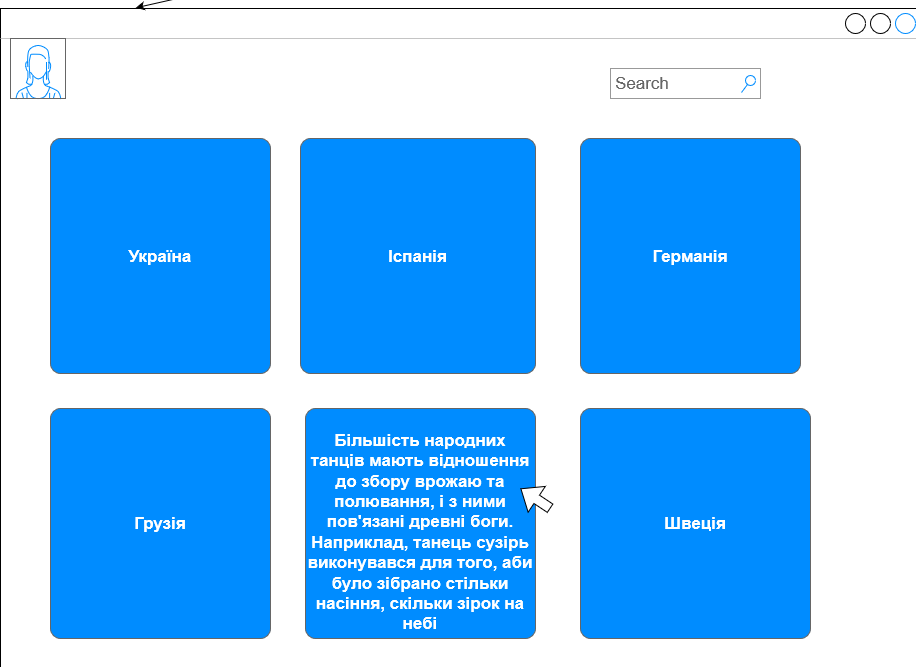

The diagram above was exported from draw.io. Its source (the exported page's mxGraphModel, read from the mxfile embedded in the PNG):
<mxGraphModel dx="1408" dy="718" grid="1" gridSize="10" guides="1" tooltips="1" connect="1" arrows="1" fold="1" page="1" pageScale="1" pageWidth="1169" pageHeight="1654" math="0" shadow="0">
  <root>
    <mxCell id="0" />
    <mxCell id="1" parent="0" />
    <mxCell id="NH3zSkg61htBWSPfBl-c-1" value="Особистий кабінет" style="strokeWidth=1;shadow=0;dashed=0;align=center;html=1;shape=mxgraph.mockup.containers.window;align=left;verticalAlign=top;spacingLeft=8;strokeColor2=#008cff;strokeColor3=#c4c4c4;fontColor=#666666;mainText=;fontSize=17;labelBackgroundColor=none;" parent="1" vertex="1">
      <mxGeometry x="330" y="20" width="550" height="380" as="geometry" />
    </mxCell>
    <mxCell id="NH3zSkg61htBWSPfBl-c-18" value="" style="verticalLabelPosition=bottom;shadow=0;dashed=0;align=center;html=1;verticalAlign=top;strokeWidth=1;shape=mxgraph.mockup.containers.userFemale;strokeColor=#666666;strokeColor2=#008cff;" parent="1" vertex="1">
      <mxGeometry x="340" y="70" width="100" height="100" as="geometry" />
    </mxCell>
    <mxCell id="NH3zSkg61htBWSPfBl-c-28" value="********" style="strokeWidth=1;shadow=0;dashed=0;align=center;html=1;shape=mxgraph.mockup.forms.pwField;strokeColor=#999999;mainText=;align=left;fontColor=#666666;fontSize=17;spacingLeft=3;" parent="1" vertex="1">
      <mxGeometry x="470" y="340" width="150" height="30" as="geometry" />
    </mxCell>
    <mxCell id="NH3zSkg61htBWSPfBl-c-30" value="Ім'я" style="strokeWidth=1;shadow=0;dashed=0;align=center;html=1;shape=mxgraph.mockup.forms.pwField;strokeColor=#999999;mainText=;align=left;fontColor=#666666;fontSize=17;spacingLeft=3;" parent="1" vertex="1">
      <mxGeometry x="470" y="70" width="150" height="30" as="geometry" />
    </mxCell>
    <mxCell id="NH3zSkg61htBWSPfBl-c-31" value="Прізвище" style="strokeWidth=1;shadow=0;dashed=0;align=center;html=1;shape=mxgraph.mockup.forms.pwField;strokeColor=#999999;mainText=;align=left;fontColor=#666666;fontSize=17;spacingLeft=3;" parent="1" vertex="1">
      <mxGeometry x="470" y="120" width="150" height="30" as="geometry" />
    </mxCell>
    <mxCell id="NH3zSkg61htBWSPfBl-c-32" value="Вік" style="strokeWidth=1;shadow=0;dashed=0;align=center;html=1;shape=mxgraph.mockup.forms.pwField;strokeColor=#999999;mainText=;align=left;fontColor=#666666;fontSize=17;spacingLeft=3;" parent="1" vertex="1">
      <mxGeometry x="470" y="170" width="150" height="30" as="geometry" />
    </mxCell>
    <mxCell id="NH3zSkg61htBWSPfBl-c-33" value="Група інвалідностісті" style="strokeWidth=1;shadow=0;dashed=0;align=center;html=1;shape=mxgraph.mockup.forms.pwField;strokeColor=#999999;mainText=;align=left;fontColor=#666666;fontSize=17;spacingLeft=3;" parent="1" vertex="1">
      <mxGeometry x="470" y="210" width="190" height="30" as="geometry" />
    </mxCell>
    <mxCell id="NH3zSkg61htBWSPfBl-c-34" value="Бажана інтенсивність" style="strokeWidth=1;shadow=0;dashed=0;align=center;html=1;shape=mxgraph.mockup.forms.pwField;strokeColor=#999999;mainText=;align=left;fontColor=#666666;fontSize=17;spacingLeft=3;" parent="1" vertex="1">
      <mxGeometry x="470" y="250" width="190" height="30" as="geometry" />
    </mxCell>
    <mxCell id="NH3zSkg61htBWSPfBl-c-35" value="Стать" style="strokeWidth=1;shadow=0;dashed=0;align=center;html=1;shape=mxgraph.mockup.forms.pwField;strokeColor=#999999;mainText=;align=left;fontColor=#666666;fontSize=17;spacingLeft=3;" parent="1" vertex="1">
      <mxGeometry x="470" y="290" width="150" height="30" as="geometry" />
    </mxCell>
    <mxCell id="NH3zSkg61htBWSPfBl-c-36" value="Налаштування" style="strokeWidth=1;shadow=0;dashed=0;align=center;html=1;shape=mxgraph.mockup.buttons.button;strokeColor=#666666;fontColor=#ffffff;mainText=;buttonStyle=round;fontSize=17;fontStyle=1;fillColor=#008cff;whiteSpace=wrap;" parent="1" vertex="1">
      <mxGeometry x="720" y="60" width="150" height="50" as="geometry" />
    </mxCell>
    <mxCell id="NH3zSkg61htBWSPfBl-c-37" value="" style="strokeWidth=1;shadow=0;dashed=0;align=center;html=1;shape=mxgraph.mockup.containers.window;align=left;verticalAlign=top;spacingLeft=8;strokeColor2=#008cff;strokeColor3=#c4c4c4;fontColor=#666666;mainText=;fontSize=17;labelBackgroundColor=none;" parent="1" vertex="1">
      <mxGeometry x="330" y="420" width="770" height="460" as="geometry" />
    </mxCell>
    <mxCell id="NH3zSkg61htBWSPfBl-c-40" value="Україна" style="strokeWidth=1;shadow=0;dashed=0;align=center;html=1;shape=mxgraph.mockup.buttons.button;strokeColor=#666666;fontColor=#ffffff;mainText=;buttonStyle=round;fontSize=17;fontStyle=1;fillColor=#008cff;whiteSpace=wrap;" parent="1" vertex="1">
      <mxGeometry x="350" y="530" width="170" height="150" as="geometry" />
    </mxCell>
    <mxCell id="NH3zSkg61htBWSPfBl-c-41" value="Іспанія" style="strokeWidth=1;shadow=0;dashed=0;align=center;html=1;shape=mxgraph.mockup.buttons.button;strokeColor=#666666;fontColor=#ffffff;mainText=;buttonStyle=round;fontSize=17;fontStyle=1;fillColor=#008cff;whiteSpace=wrap;" parent="1" vertex="1">
      <mxGeometry x="600" y="530" width="170" height="150" as="geometry" />
    </mxCell>
    <mxCell id="NH3zSkg61htBWSPfBl-c-42" value="Германія" style="strokeWidth=1;shadow=0;dashed=0;align=center;html=1;shape=mxgraph.mockup.buttons.button;strokeColor=#666666;fontColor=#ffffff;mainText=;buttonStyle=round;fontSize=17;fontStyle=1;fillColor=#008cff;whiteSpace=wrap;" parent="1" vertex="1">
      <mxGeometry x="840" y="530" width="170" height="150" as="geometry" />
    </mxCell>
    <mxCell id="NH3zSkg61htBWSPfBl-c-43" value="Грузія" style="strokeWidth=1;shadow=0;dashed=0;align=center;html=1;shape=mxgraph.mockup.buttons.button;strokeColor=#666666;fontColor=#ffffff;mainText=;buttonStyle=round;fontSize=17;fontStyle=1;fillColor=#008cff;whiteSpace=wrap;" parent="1" vertex="1">
      <mxGeometry x="350" y="710" width="170" height="150" as="geometry" />
    </mxCell>
    <mxCell id="NH3zSkg61htBWSPfBl-c-44" value="Китай" style="strokeWidth=1;shadow=0;dashed=0;align=center;html=1;shape=mxgraph.mockup.buttons.button;strokeColor=#666666;fontColor=#ffffff;mainText=;buttonStyle=round;fontSize=17;fontStyle=1;fillColor=#008cff;whiteSpace=wrap;" parent="1" vertex="1">
      <mxGeometry x="600" y="710" width="170" height="150" as="geometry" />
    </mxCell>
    <mxCell id="NH3zSkg61htBWSPfBl-c-45" value="Швеція" style="strokeWidth=1;shadow=0;dashed=0;align=center;html=1;shape=mxgraph.mockup.buttons.button;strokeColor=#666666;fontColor=#ffffff;mainText=;buttonStyle=round;fontSize=17;fontStyle=1;fillColor=#008cff;whiteSpace=wrap;" parent="1" vertex="1">
      <mxGeometry x="840" y="710" width="170" height="150" as="geometry" />
    </mxCell>
    <mxCell id="NH3zSkg61htBWSPfBl-c-46" value="Search" style="strokeWidth=1;shadow=0;dashed=0;align=center;html=1;shape=mxgraph.mockup.forms.searchBox;strokeColor=#999999;mainText=;strokeColor2=#008cff;fontColor=#666666;fontSize=17;align=left;spacingLeft=3;" parent="1" vertex="1">
      <mxGeometry x="940" y="480" width="150" height="30" as="geometry" />
    </mxCell>
    <mxCell id="NH3zSkg61htBWSPfBl-c-47" value="" style="verticalLabelPosition=bottom;shadow=0;dashed=0;align=center;html=1;verticalAlign=top;strokeWidth=1;shape=mxgraph.mockup.containers.userFemale;strokeColor=#666666;strokeColor2=#008cff;" parent="1" vertex="1">
      <mxGeometry x="340" y="450" width="55" height="60" as="geometry" />
    </mxCell>
    <mxCell id="NH3zSkg61htBWSPfBl-c-49" value="" style="strokeWidth=1;shadow=0;dashed=0;align=center;html=1;shape=mxgraph.mockup.containers.window;align=left;verticalAlign=top;spacingLeft=8;strokeColor2=#008cff;strokeColor3=#c4c4c4;fontColor=#666666;mainText=;fontSize=17;labelBackgroundColor=none;" parent="1" vertex="1">
      <mxGeometry x="140" y="970" width="920" height="670" as="geometry" />
    </mxCell>
    <mxCell id="NH3zSkg61htBWSPfBl-c-50" value="Україна" style="strokeWidth=1;shadow=0;dashed=0;align=center;html=1;shape=mxgraph.mockup.buttons.button;strokeColor=#666666;fontColor=#ffffff;mainText=;buttonStyle=round;fontSize=17;fontStyle=1;fillColor=#008cff;whiteSpace=wrap;" parent="1" vertex="1">
      <mxGeometry x="190" y="1100" width="220" height="235" as="geometry" />
    </mxCell>
    <mxCell id="NH3zSkg61htBWSPfBl-c-51" value="Грузія" style="strokeWidth=1;shadow=0;dashed=0;align=center;html=1;shape=mxgraph.mockup.buttons.button;strokeColor=#666666;fontColor=#ffffff;mainText=;buttonStyle=round;fontSize=17;fontStyle=1;fillColor=#008cff;whiteSpace=wrap;" parent="1" vertex="1">
      <mxGeometry x="190" y="1370" width="220" height="230" as="geometry" />
    </mxCell>
    <mxCell id="NH3zSkg61htBWSPfBl-c-52" value="Іспанія" style="strokeWidth=1;shadow=0;dashed=0;align=center;html=1;shape=mxgraph.mockup.buttons.button;strokeColor=#666666;fontColor=#ffffff;mainText=;buttonStyle=round;fontSize=17;fontStyle=1;fillColor=#008cff;whiteSpace=wrap;" parent="1" vertex="1">
      <mxGeometry x="440" y="1100" width="235" height="235" as="geometry" />
    </mxCell>
    <mxCell id="NH3zSkg61htBWSPfBl-c-53" value="&lt;p&gt;&lt;br&gt;&lt;/p&gt;&lt;p&gt;Більшість народних танців мають відношення до збору врожаю та &lt;br&gt;полювання, і з ними пов'язані древні боги. Наприклад, танець сузірь &lt;br&gt;виконувався для того, аби було зібрано стільки насіння, скільки зірок на небі&lt;br&gt;&lt;br&gt;&lt;/p&gt;" style="strokeWidth=1;shadow=0;dashed=0;align=center;html=1;shape=mxgraph.mockup.buttons.button;strokeColor=#666666;fontColor=#ffffff;mainText=;buttonStyle=round;fontSize=17;fontStyle=1;fillColor=#008cff;whiteSpace=wrap;" parent="1" vertex="1">
      <mxGeometry x="445" y="1370" width="230" height="230" as="geometry" />
    </mxCell>
    <mxCell id="NH3zSkg61htBWSPfBl-c-54" value="Швеція" style="strokeWidth=1;shadow=0;dashed=0;align=center;html=1;shape=mxgraph.mockup.buttons.button;strokeColor=#666666;fontColor=#ffffff;mainText=;buttonStyle=round;fontSize=17;fontStyle=1;fillColor=#008cff;whiteSpace=wrap;" parent="1" vertex="1">
      <mxGeometry x="720" y="1370" width="230" height="230" as="geometry" />
    </mxCell>
    <mxCell id="NH3zSkg61htBWSPfBl-c-55" value="Германія" style="strokeWidth=1;shadow=0;dashed=0;align=center;html=1;shape=mxgraph.mockup.buttons.button;strokeColor=#666666;fontColor=#ffffff;mainText=;buttonStyle=round;fontSize=17;fontStyle=1;fillColor=#008cff;whiteSpace=wrap;" parent="1" vertex="1">
      <mxGeometry x="720" y="1100" width="220" height="235" as="geometry" />
    </mxCell>
    <mxCell id="NH3zSkg61htBWSPfBl-c-56" value="Search" style="strokeWidth=1;shadow=0;dashed=0;align=center;html=1;shape=mxgraph.mockup.forms.searchBox;strokeColor=#999999;mainText=;strokeColor2=#008cff;fontColor=#666666;fontSize=17;align=left;spacingLeft=3;" parent="1" vertex="1">
      <mxGeometry x="750" y="1030" width="150" height="30" as="geometry" />
    </mxCell>
    <mxCell id="NH3zSkg61htBWSPfBl-c-57" value="" style="verticalLabelPosition=bottom;shadow=0;dashed=0;align=center;html=1;verticalAlign=top;strokeWidth=1;shape=mxgraph.mockup.containers.userFemale;strokeColor=#666666;strokeColor2=#008cff;" parent="1" vertex="1">
      <mxGeometry x="150" y="1000" width="55" height="60" as="geometry" />
    </mxCell>
    <mxCell id="NH3zSkg61htBWSPfBl-c-60" value="" style="shape=flexArrow;endArrow=classic;html=1;rounded=0;fillColor=default;" parent="1" edge="1">
      <mxGeometry width="50" height="50" relative="1" as="geometry">
        <mxPoint x="690" y="1470" as="sourcePoint" />
        <mxPoint x="660" y="1450" as="targetPoint" />
      </mxGeometry>
    </mxCell>
    <mxCell id="cpxKowHaoFRk9K9qOfEq-1" value="" style="endArrow=classic;html=1;rounded=0;fillColor=default;exitX=0.07;exitY=0.057;exitDx=0;exitDy=0;exitPerimeter=0;" edge="1" parent="1" source="NH3zSkg61htBWSPfBl-c-37" target="NH3zSkg61htBWSPfBl-c-1">
      <mxGeometry width="50" height="50" relative="1" as="geometry">
        <mxPoint x="560" y="390" as="sourcePoint" />
        <mxPoint x="610" y="340" as="targetPoint" />
      </mxGeometry>
    </mxCell>
    <mxCell id="cpxKowHaoFRk9K9qOfEq-2" value="" style="endArrow=classic;html=1;rounded=0;fillColor=default;entryX=0.147;entryY=-0.001;entryDx=0;entryDy=0;entryPerimeter=0;exitX=0.434;exitY=1.004;exitDx=0;exitDy=0;exitPerimeter=0;" edge="1" parent="1" source="NH3zSkg61htBWSPfBl-c-37" target="NH3zSkg61htBWSPfBl-c-49">
      <mxGeometry width="50" height="50" relative="1" as="geometry">
        <mxPoint x="560" y="1020" as="sourcePoint" />
        <mxPoint x="610" y="970" as="targetPoint" />
      </mxGeometry>
    </mxCell>
  </root>
</mxGraphModel>